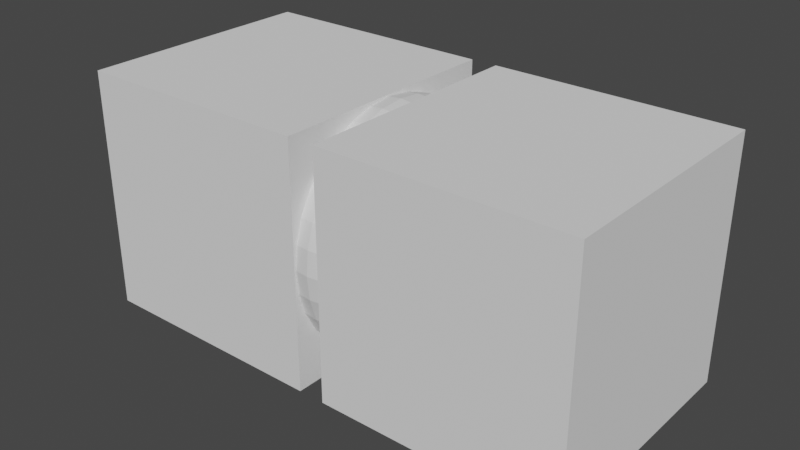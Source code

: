 # Source: Tornade.blend  (saved by Blender 3.0.42; exported with 4.5.12 LTS)
import bpy
from mathutils import Matrix  # noqa: F401  (used for matrix-valued properties, if any)

bpy.ops.wm.read_factory_settings(use_empty=True)
scene = bpy.context.scene
scene.name = 'Scene'

# ---- collections
col_collection = bpy.data.collections.new('Collection'); scene.collection.children.link(col_collection)

# ---- world
world_world = bpy.data.worlds.new('World'); scene.world = world_world
world_world.use_nodes = True; world_world.node_tree.nodes.clear()
_N = world_world.node_tree.nodes; _L = world_world.node_tree.links
n0 = _N.new('ShaderNodeOutputWorld'); n0.name = 'World Output'; n0.location = (300, 300)
n1 = _N.new('ShaderNodeBackground'); n1.name = 'Background'; n1.location = (10, 300)
n1.inputs[0].default_value = (0.05088, 0.05088, 0.05088, 1.0)
_L.new(n1.outputs[0], n0.inputs[0])
n0.is_active_output = True
world_world.color = (0.05088, 0.05088, 0.05088)
world_world.use_sun_shadow = False
world_world.sun_shadow_jitter_overblur = 0.0

# ---- meshes
me_sphere = bpy.data.meshes.new('Sphere')
me_sphere.from_pydata([(-5.224e-08, 0.9808, -0.1951), (-6.044e-08, 0.9239, -0.3827), (-6.8e-08, 0.8315, -0.5556), (-7.462e-08, 0.7071, -0.7071), (-8.006e-08, 0.5556, -0.8315), (-8.41e-08, 0.3827, -0.9239), (-8.658e-08, 0.1951, -0.9808), (-8.742e-08, -1.656e-07, -1.0), (-8.658e-08, -0.1951, -0.9808), (-8.41e-08, -0.3827, -0.9239), (-8.006e-08, -0.5556, -0.8315), (-7.462e-08, -0.7071, -0.7071), (-6.8e-08, -0.8315, -0.5556), (-6.044e-08, -0.9239, -0.3827), (-5.224e-08, -0.9808, -0.1951), (-4.371e-08, -1.0, 2.661e-07), (-3.518e-08, -0.9808, 0.1951), (-2.698e-08, -0.9239, 0.3827), (-1.943e-08, -0.8315, 0.5556), (-1.28e-08, -0.7071, 0.7071), (-7.367e-09, -0.5556, 0.8315), (-3.327e-09, -0.3827, 0.9239), (-8.399e-10, -0.1951, 0.9808), (-4.263e-14, 3.858e-07, 1.0), (-8.399e-10, 0.1951, 0.9808), (-3.327e-09, 0.3827, 0.9239), (-7.367e-09, 0.5556, 0.8315), (-1.28e-08, 0.7071, 0.7071), (-1.943e-08, 0.8315, 0.5556), (-2.698e-08, 0.9239, 0.3827), (-3.518e-08, 0.9808, 0.1951), (-4.371e-08, 1.0, -5.386e-07), (0.1016, 0.99, -2.626e-07), (0.1016, -0.9146, 0.3789), (0.1016, 0.971, -0.1931), (0.1016, -0.7, 0.7), (0.1016, -0.8232, 0.55), (0.1016, 0.9146, -0.3789), (0.1016, -0.55, 0.8232), (0.1016, 0.8232, -0.55), (0.1016, -0.3789, 0.9146), (0.1016, 0.7, -0.7), (0.1016, -0.1931, 0.971), (0.1016, 0.55, -0.8232), (0.1016, 2.228e-07, 0.99), (0.1016, 0.3789, -0.9146), (0.1016, 0.1931, 0.971), (0.1016, 0.1931, -0.971), (0.1016, -1.268e-07, -0.99), (0.1016, 0.3789, 0.9146), (0.1016, -0.1931, -0.971), (0.1016, 0.55, 0.8231), (0.1016, 0.7, 0.7), (0.1016, -0.3789, -0.9146), (0.1016, 0.8232, 0.55), (0.1016, -0.55, -0.8232), (0.1016, 0.9146, 0.3789), (0.1016, -0.7, -0.7), (0.1016, 0.971, 0.1931), (0.1016, -0.8232, -0.55), (0.1016, -0.9146, -0.3789), (0.1016, -0.971, -0.1931), (0.1016, -0.99, 1.608e-07), (0.1016, -0.971, 0.1931), (-0.1177, 0.9884, -3.447e-07), (-0.1177, -0.8218, 0.5491), (-0.1177, 0.9694, -0.1928), (-0.1177, -0.6989, 0.6989), (-0.1177, 0.9132, -0.3782), (-0.1177, -0.5491, 0.8218), (-0.1177, 0.8218, -0.5491), (-0.1177, -0.3782, 0.9132), (-0.1177, -0.1928, 0.9694), (-0.1177, 0.6989, -0.6989), (-0.1177, 0.5491, -0.8218), (-0.1177, 1.97e-07, 0.9884), (-0.1177, 0.3782, -0.9132), (-0.1177, 0.1928, 0.9694), (-0.1177, 0.1928, -0.9694), (-0.1177, 0.3782, 0.9132), (-0.1177, -1.207e-07, -0.9884), (-0.1177, -0.1928, -0.9694), (-0.1177, 0.5491, 0.8218), (-0.1177, -0.3782, -0.9132), (-0.1177, 0.6989, 0.6989), (-0.1177, 0.8218, 0.5491), (-0.1177, -0.5491, -0.8218), (-0.1177, 0.9132, 0.3782), (-0.1177, -0.6989, -0.6989), (-0.1177, 0.9694, 0.1928), (-0.1177, -0.8218, -0.5491), (-0.1177, -0.9132, -0.3782), (-0.1177, -0.9694, -0.1928), (-0.1177, -0.9884, 1.544e-07), (-0.1177, -0.9694, 0.1928), (-0.1177, -0.9132, 0.3782)], [], [(0, 31, 32, 34), (31, 0, 66, 64), (1, 0, 34, 37), (0, 1, 68, 66), (2, 1, 37, 39), (1, 2, 70, 68), (3, 2, 39, 41), (2, 3, 73, 70), (4, 3, 41, 43), (3, 4, 74, 73), (5, 4, 43, 45), (4, 5, 76, 74), (6, 5, 45, 47), (5, 6, 78, 76), (48, 7, 6, 47), (6, 7, 80, 78), (50, 8, 7, 48), (7, 8, 81, 80), (53, 9, 8, 50), (8, 9, 83, 81), (55, 10, 9, 53), (9, 10, 86, 83), (10, 11, 88, 86), (11, 10, 55, 57), (12, 11, 57, 59), (11, 12, 90, 88), (13, 12, 59, 60), (12, 13, 91, 90), (14, 13, 60, 61), (13, 14, 92, 91), (62, 15, 14, 61), (14, 15, 93, 92), (63, 16, 15, 62), (15, 16, 94, 93), (33, 17, 16, 63), (16, 17, 95, 94), (36, 18, 17, 33), (17, 18, 65, 95), (35, 19, 18, 36), (18, 19, 67, 65), (38, 20, 19, 35), (67, 19, 20, 69), (40, 21, 20, 38), (69, 20, 21, 71), (71, 21, 22, 72), (22, 21, 40, 42), (23, 22, 42, 44), (72, 22, 23, 75), (23, 24, 77, 75), (24, 23, 44, 46), (25, 24, 46, 49), (24, 25, 79, 77), (26, 25, 49, 51), (25, 26, 82, 79), (52, 27, 26, 51), (26, 27, 84, 82), (54, 28, 27, 52), (84, 27, 28, 85), (56, 29, 28, 54), (85, 28, 29, 87), (30, 29, 56, 58), (87, 29, 30, 89), (31, 30, 58, 32), (89, 30, 31, 64)])
_uv = me_sphere.uv_layers.new(name='UVMap')
_uv.uv.foreach_set('vector', [0.5017, 0.2811, 0.5018, 0.2499, 0.7719, 0.2499, 0.7718, 0.2811, 0.5018, 0.2499, 0.5017, 0.2811, 0.1888, 0.2811, 0.1889, 0.2498, 0.5016, 0.3124, 0.5017, 0.2811, 0.7718, 0.2811, 0.7717, 0.3124, 0.5017, 0.2811, 0.5016, 0.3124, 0.1888, 0.3123, 0.1888, 0.2811, 0.5015, 0.3436, 0.5016, 0.3124, 0.7717, 0.3124, 0.7716, 0.3436, 0.5016, 0.3124, 0.5015, 0.3436, 0.1887, 0.3436, 0.1888, 0.3123, 0.5015, 0.3749, 0.5015, 0.3436, 0.7716, 0.3436, 0.7716, 0.3749, 0.5015, 0.3436, 0.5015, 0.3749, 0.1886, 0.3748, 0.1887, 0.3436, 0.5014, 0.4061, 0.5015, 0.3749, 0.7716, 0.3749, 0.7715, 0.4061, 0.5015, 0.3749, 0.5014, 0.4061, 0.1885, 0.4061, 0.1886, 0.3748, 0.5013, 0.4374, 0.5014, 0.4061, 0.7715, 0.4061, 0.7714, 0.4374, 0.5014, 0.4061, 0.5013, 0.4374, 0.1885, 0.4373, 0.1885, 0.4061, 0.5012, 0.4686, 0.5013, 0.4374, 0.7714, 0.4374, 0.7713, 0.4686, 0.5013, 0.4374, 0.5012, 0.4686, 0.1884, 0.4686, 0.1885, 0.4373, 0.7713, 0.4999, 0.5012, 0.4999, 0.5012, 0.4686, 0.7713, 0.4686, 0.5012, 0.4686, 0.5012, 0.4999, 0.1883, 0.4998, 0.1884, 0.4686, 0.7712, 0.5311, 0.5011, 0.5311, 0.5012, 0.4999, 0.7713, 0.4999, 0.5012, 0.4999, 0.5011, 0.5311, 0.1882, 0.5311, 0.1883, 0.4998, 0.7711, 0.5624, 0.501, 0.5624, 0.5011, 0.5311, 0.7712, 0.5311, 0.5011, 0.5311, 0.501, 0.5624, 0.1882, 0.5623, 0.1882, 0.5311, 0.771, 0.5936, 0.5009, 0.5936, 0.501, 0.5624, 0.7711, 0.5624, 0.501, 0.5624, 0.5009, 0.5936, 0.1881, 0.5936, 0.1882, 0.5623, 0.5009, 0.5936, 0.5009, 0.6249, 0.188, 0.6248, 0.1881, 0.5936, 0.5009, 0.6249, 0.5009, 0.5936, 0.771, 0.5936, 0.771, 0.6249, 0.5008, 0.6561, 0.5009, 0.6249, 0.771, 0.6249, 0.7709, 0.6561, 0.5009, 0.6249, 0.5008, 0.6561, 0.1879, 0.6561, 0.188, 0.6248, 0.5007, 0.6874, 0.5008, 0.6561, 0.7709, 0.6561, 0.7708, 0.6874, 0.5008, 0.6561, 0.5007, 0.6874, 0.1879, 0.6873, 0.1879, 0.6561, 0.5006, 0.7186, 0.5007, 0.6874, 0.7708, 0.6874, 0.7707, 0.7186, 0.5007, 0.6874, 0.5006, 0.7186, 0.1878, 0.7186, 0.1879, 0.6873, 0.7707, 0.7499, 0.5006, 0.7499, 0.5006, 0.7186, 0.7707, 0.7186, 0.5006, 0.7186, 0.5006, 0.7499, 0.1877, 0.7498, 0.1878, 0.7186, 0.7706, 0.7811, 0.5005, 0.7811, 0.5006, 0.7499, 0.7707, 0.7499, 0.5006, 0.7499, 0.5005, 0.7811, 0.1876, 0.7811, 0.1877, 0.7498, 0.7705, 0.8124, 0.5004, 0.8124, 0.5005, 0.7811, 0.7706, 0.7811, 0.5005, 0.7811, 0.5004, 0.8124, 0.1876, 0.8123, 0.1876, 0.7811, 0.7704, 0.8436, 0.5003, 0.8436, 0.5004, 0.8124, 0.7705, 0.8124, 0.5004, 0.8124, 0.5003, 0.8436, 0.1875, 0.8436, 0.1876, 0.8123, 0.7704, 0.8749, 0.5003, 0.8749, 0.5003, 0.8436, 0.7704, 0.8436, 0.5003, 0.8436, 0.5003, 0.8749, 0.1874, 0.8748, 0.1875, 0.8436, 0.7703, 0.9061, 0.5002, 0.9061, 0.5003, 0.8749, 0.7704, 0.8749, 0.1874, 0.8748, 0.5003, 0.8749, 0.5002, 0.9061, 0.1873, 0.9061, 0.7702, 0.9374, 0.5001, 0.9374, 0.5002, 0.9061, 0.7703, 0.9061, 0.1873, 0.9061, 0.5002, 0.9061, 0.5001, 0.9374, 0.1873, 0.9373, 0.1873, 0.9373, 0.5001, 0.9374, 0.5, 0.9686, 0.1872, 0.9686, 0.5, 0.9686, 0.5001, 0.9374, 0.7702, 0.9374, 0.7701, 0.9686, 0.4999, 0.9999, 0.5, 0.9686, 0.7701, 0.9686, 0.7701, 0.9999, 0.1872, 0.9686, 0.5, 0.9686, 0.4999, 0.9999, 0.1871, 0.9998, 0.5024, -0.0001399, 0.5023, 0.03111, 0.1895, 0.0311, 0.1895, -0.0001509, 0.5023, 0.03111, 0.5024, -0.0001399, 0.7725, -0.0001304, 0.7724, 0.03112, 0.5022, 0.06236, 0.5023, 0.03111, 0.7724, 0.03112, 0.7723, 0.06237, 0.5023, 0.03111, 0.5022, 0.06236, 0.1894, 0.06235, 0.1895, 0.0311, 0.5021, 0.09361, 0.5022, 0.06236, 0.7723, 0.06237, 0.7723, 0.09362, 0.5022, 0.06236, 0.5021, 0.09361, 0.1893, 0.0936, 0.1894, 0.06235, 0.7722, 0.1249, 0.5021, 0.1249, 0.5021, 0.09361, 0.7723, 0.09362, 0.5021, 0.09361, 0.5021, 0.1249, 0.1892, 0.1248, 0.1893, 0.0936, 0.7721, 0.1561, 0.502, 0.1561, 0.5021, 0.1249, 0.7722, 0.1249, 0.1892, 0.1248, 0.5021, 0.1249, 0.502, 0.1561, 0.1892, 0.1561, 0.772, 0.1874, 0.5019, 0.1874, 0.502, 0.1561, 0.7721, 0.1561, 0.1892, 0.1561, 0.502, 0.1561, 0.5019, 0.1874, 0.1891, 0.1873, 0.5018, 0.2186, 0.5019, 0.1874, 0.772, 0.1874, 0.772, 0.2186, 0.1891, 0.1873, 0.5019, 0.1874, 0.5018, 0.2186, 0.189, 0.2186, 0.5018, 0.2499, 0.5018, 0.2186, 0.772, 0.2186, 0.7719, 0.2499, 0.189, 0.2186, 0.5018, 0.2186, 0.5018, 0.2499, 0.1889, 0.2498])
me_sphere.use_remesh_fix_poles = True
me_sphere.use_remesh_preserve_attributes = False
me_sphere.update()
me_cube_001 = bpy.data.meshes.new('Cube.001')
me_cube_001.from_pydata([(-1.0, -1.0, -1.0), (-1.0, -1.0, 1.0), (-1.0, 1.0, -1.0), (-1.0, 1.0, 1.0), (1.0, -1.0, -1.0), (1.0, -1.0, 1.0), (1.0, 1.0, -1.0), (1.0, 1.0, 1.0)], [], [(0, 1, 3, 2), (2, 3, 7, 6), (6, 7, 5, 4), (4, 5, 1, 0), (2, 6, 4, 0), (7, 3, 1, 5)])
_uv = me_cube_001.uv_layers.new(name='UVMap')
_uv.uv.foreach_set('vector', [0.375, 0.0, 0.625, 0.0, 0.625, 0.25, 0.375, 0.25, 0.375, 0.25, 0.625, 0.25, 0.625, 0.5, 0.375, 0.5, 0.375, 0.5, 0.625, 0.5, 0.625, 0.75, 0.375, 0.75, 0.375, 0.75, 0.625, 0.75, 0.625, 1.0, 0.375, 1.0, 0.125, 0.5, 0.375, 0.5, 0.375, 0.75, 0.125, 0.75, 0.625, 0.5, 0.875, 0.5, 0.875, 0.75, 0.625, 0.75])
me_cube_001.use_remesh_fix_poles = True
me_cube_001.use_remesh_preserve_attributes = False
me_cube_001.update()
me_cube_002 = bpy.data.meshes.new('Cube.002')
me_cube_002.from_pydata([(-1.0, -1.0, -1.0), (-1.0, -1.0, 1.0), (-1.0, 1.0, -1.0), (-1.0, 1.0, 1.0), (1.0, -1.0, -1.0), (1.0, -1.0, 1.0), (1.0, 1.0, -1.0), (1.0, 1.0, 1.0)], [], [(0, 1, 3, 2), (2, 3, 7, 6), (6, 7, 5, 4), (4, 5, 1, 0), (2, 6, 4, 0), (7, 3, 1, 5)])
_uv = me_cube_002.uv_layers.new(name='UVMap')
_uv.uv.foreach_set('vector', [0.375, 0.0, 0.625, 0.0, 0.625, 0.25, 0.375, 0.25, 0.375, 0.25, 0.625, 0.25, 0.625, 0.5, 0.375, 0.5, 0.375, 0.5, 0.625, 0.5, 0.625, 0.75, 0.375, 0.75, 0.375, 0.75, 0.625, 0.75, 0.625, 1.0, 0.375, 1.0, 0.125, 0.5, 0.375, 0.5, 0.375, 0.75, 0.125, 0.75, 0.625, 0.5, 0.875, 0.5, 0.875, 0.75, 0.625, 0.75])
me_cube_002.use_remesh_fix_poles = True
me_cube_002.use_remesh_preserve_attributes = False
me_cube_002.update()
me_cone = bpy.data.meshes.new('Cone')
me_cone.from_pydata([(-0.4912, 0.7313, -0.1455), (-0.4912, 0.7456, 2.147e-08), (-0.4912, 0.6888, -0.2853), (-0.4912, 0.6199, -0.4142), (-0.4912, 0.5272, -0.5272), (-0.4912, 0.4142, -0.6199), (-0.4912, 0.2853, -0.6888), (-0.4912, 0.1455, -0.7313), (-0.4912, -3.259e-08, -0.7456), (-0.4912, -0.1455, -0.7313), (-0.4912, -0.2853, -0.6888), (-0.4912, -0.4142, -0.6199), (-0.4912, -0.5272, -0.5272), (-0.4912, -0.6199, -0.4142), (-0.4912, -0.6888, -0.2853), (-0.4912, -0.7313, -0.1455), (-0.4912, -0.7456, 8.665e-08), (-0.4912, -0.7313, 0.1455), (-0.4912, -0.6888, 0.2853), (-0.4912, -0.6199, 0.4142), (-0.4912, -0.5272, 0.5272), (-0.4912, -0.4142, 0.6199), (-0.4912, -0.2853, 0.6888), (-0.4912, -0.1455, 0.7313), (-0.4912, 8.891e-09, 0.7456), (-0.4912, 0.1455, 0.7313), (-0.4912, 0.2853, 0.6888), (-0.4912, 0.4142, 0.6199), (-0.4912, 0.5272, 0.5272), (-0.4912, 0.6199, 0.4142), (-0.4912, 0.6888, 0.2853), (-0.4912, 0.7313, 0.1455), (-0.4912, 0.5272, 0.5272), (-0.8067, 0.9033, 3.526e-08), (-0.8067, -0.6387, 0.6387), (-0.8067, 0.886, -0.1762), (-0.8067, -0.5019, 0.7511), (-0.8067, 0.8346, -0.3457), (-0.8067, 0.7511, -0.5019), (-0.8067, -0.3457, 0.8346), (-0.8067, 0.6387, -0.6387), (-0.8067, -0.1762, 0.886), (-0.8067, 1.077e-08, 0.9033), (-0.8067, 0.5019, -0.7511), (-0.8067, 0.1762, 0.886), (-0.8067, 0.3457, -0.8346), (-0.8067, 0.3457, 0.8346), (-0.8067, 0.1762, -0.886), (-0.8067, -3.949e-08, -0.9033), (-0.8067, 0.5019, 0.7511), (-0.8067, 0.6387, 0.6387), (-0.8067, -0.1762, -0.886), (-0.8067, 0.7511, 0.5019), (-0.8067, 0.7159, 0.5448), (-0.8067, -0.3457, -0.8346), (-0.8067, 0.7159, 0.5448), (-0.8067, -0.5019, -0.7511), (-0.8067, 0.8346, 0.3457), (-0.8067, -0.6387, -0.6387), (-0.8067, 0.886, 0.1762), (-0.8067, -0.7511, -0.5019), (-0.8067, -0.8346, -0.3457), (-0.8067, -0.886, -0.1762), (-0.8067, -0.9033, 1.142e-07), (-0.8067, -0.886, 0.1762), (-0.8067, -0.8346, 0.3457), (-0.8067, -0.7511, 0.5019)], [], [(33, 1, 0, 35), (0, 2, 37, 35), (2, 3, 38, 37), (3, 4, 40, 38), (4, 5, 43, 40), (43, 5, 6, 45), (45, 6, 7, 47), (47, 7, 8, 48), (48, 8, 9, 51), (51, 9, 10, 54), (54, 10, 11, 56), (56, 11, 12, 58), (12, 13, 60, 58), (60, 13, 14, 61), (61, 14, 15, 62), (62, 15, 16, 63), (63, 16, 17, 64), (64, 17, 18, 65), (65, 18, 19, 66), (66, 19, 20, 34), (34, 20, 21, 36), (36, 21, 22, 39), (39, 22, 23, 41), (41, 23, 24, 42), (24, 25, 44, 42), (25, 26, 46, 44), (26, 27, 49, 46), (27, 28, 50, 49), (55, 50, 28, 32, 29, 52, 53), (52, 29, 30, 57), (57, 30, 31, 59), (59, 31, 1, 33)])
_uv = me_cone.uv_layers.new(name='UVMap')
_uv.uv.foreach_set('vector', [0.25, 0.4668, 0.25, 0.4289, 0.2849, 0.4255, 0.2923, 0.4626, 0.2849, 0.4255, 0.3185, 0.4153, 0.333, 0.4503, 0.2923, 0.4626, 0.3185, 0.4153, 0.3494, 0.3988, 0.3704, 0.4303, 0.333, 0.4503, 0.3494, 0.3988, 0.3765, 0.3765, 0.4033, 0.4033, 0.3704, 0.4303, 0.3765, 0.3765, 0.3988, 0.3494, 0.4303, 0.3704, 0.4033, 0.4033, 0.4303, 0.3704, 0.3988, 0.3494, 0.4153, 0.3185, 0.4503, 0.333, 0.4503, 0.333, 0.4153, 0.3185, 0.4255, 0.2849, 0.4626, 0.2923, 0.4626, 0.2923, 0.4255, 0.2849, 0.4289, 0.25, 0.4668, 0.25, 0.4668, 0.25, 0.4289, 0.25, 0.4255, 0.2151, 0.4626, 0.2077, 0.4626, 0.2077, 0.4255, 0.2151, 0.4153, 0.1815, 0.4503, 0.167, 0.4503, 0.167, 0.4153, 0.1815, 0.3988, 0.1506, 0.4303, 0.1296, 0.4303, 0.1296, 0.3988, 0.1506, 0.3765, 0.1235, 0.4033, 0.0967, 0.3765, 0.1235, 0.3494, 0.1012, 0.3704, 0.06974, 0.4033, 0.0967, 0.3704, 0.06974, 0.3494, 0.1012, 0.3185, 0.08468, 0.333, 0.0497, 0.333, 0.0497, 0.3185, 0.08468, 0.2849, 0.0745, 0.2923, 0.03737, 0.2923, 0.03737, 0.2849, 0.0745, 0.25, 0.07106, 0.25, 0.0332, 0.25, 0.0332, 0.25, 0.07106, 0.2151, 0.0745, 0.2077, 0.03737, 0.2077, 0.03737, 0.2151, 0.0745, 0.1815, 0.08468, 0.167, 0.0497, 0.167, 0.0497, 0.1815, 0.08468, 0.1506, 0.1012, 0.1296, 0.06974, 0.1296, 0.06974, 0.1506, 0.1012, 0.1235, 0.1235, 0.0967, 0.0967, 0.0967, 0.0967, 0.1235, 0.1235, 0.1012, 0.1506, 0.06974, 0.1296, 0.06974, 0.1296, 0.1012, 0.1506, 0.08468, 0.1815, 0.0497, 0.167, 0.0497, 0.167, 0.08468, 0.1815, 0.0745, 0.2151, 0.03737, 0.2077, 0.03737, 0.2077, 0.0745, 0.2151, 0.07106, 0.25, 0.0332, 0.25, 0.07106, 0.25, 0.0745, 0.2849, 0.03737, 0.2923, 0.0332, 0.25, 0.0745, 0.2849, 0.08468, 0.3185, 0.0497, 0.333, 0.03737, 0.2923, 0.08468, 0.3185, 0.1012, 0.3494, 0.06974, 0.3704, 0.0497, 0.333, 0.1012, 0.3494, 0.1235, 0.3765, 0.0967, 0.4033, 0.06974, 0.3704, 0.1192, 0.4218, 0.0967, 0.4033, 0.1235, 0.3765, 0.1235, 0.3765, 0.1506, 0.3988, 0.1296, 0.4303, 0.1192, 0.4218, 0.1296, 0.4303, 0.1506, 0.3988, 0.1815, 0.4153, 0.167, 0.4503, 0.167, 0.4503, 0.1815, 0.4153, 0.2151, 0.4255, 0.2077, 0.4626, 0.2077, 0.4626, 0.2151, 0.4255, 0.25, 0.4289, 0.25, 0.4668])
me_cone.use_remesh_fix_poles = True
me_cone.use_remesh_preserve_attributes = False
me_cone.update()

# ---- objects
ob_sphere = bpy.data.objects.new('Sphere', me_sphere)
ob_cube = bpy.data.objects.new('Cube', me_cube_001)
ob_cube_001 = bpy.data.objects.new('Cube.001', me_cube_002)
ob_cone = bpy.data.objects.new('Cone', me_cone)

# ---- transforms, parenting, visibility, modifiers, constraints
ob_sphere.location = (0.0, 0.0, 0.0)
ob_cube.location = (1.102, 0.0, 0.0)
ob_cube_001.location = (-1.118, 0.0, 0.0)
_m = ob_cube_001.modifiers.new('Boolean', 'BOOLEAN')
_m.object = ob_cone
ob_cone.location = (0.0, 0.0, 0.0)

# ---- collection membership
col_collection.objects.link(ob_sphere)
col_collection.objects.link(ob_cube)
col_collection.objects.link(ob_cube_001)
col_collection.objects.link(ob_cone)

# ---- scene / render settings (as saved in the file)
scene.frame_start = 1; scene.frame_end = 250; scene.frame_set(1)
scene.render.engine = 'BLENDER_EEVEE_NEXT'
scene.cycles.sampling_pattern = 'TABULATED_SOBOL'
scene.cycles.use_light_tree = False
scene.view_settings.view_transform = 'Filmic'
bpy.context.view_layer.update()

# ---- added for rendering (the .blend has no active camera and no usable light): camera, sun
cam_auto = bpy.data.cameras.new('AutoCamera')
cam_auto.lens = 50.0
cam_auto.sensor_width = 36.0
cam_auto.clip_end = 1000.0
ob_auto_camera = bpy.data.objects.new('AutoCamera', cam_auto)
scene.collection.objects.link(ob_auto_camera)
ob_auto_camera.location = (4.6917, -5.63969, 3.75979)
ob_auto_camera.rotation_euler = (1.09748, -7.21219e-08, 0.694738)
scene.camera = ob_auto_camera
light_auto_sun = bpy.data.lights.new('AutoSun', 'SUN')
light_auto_sun.energy = 3.0
light_auto_sun.angle = 0.0523599
ob_auto_sun = bpy.data.objects.new('AutoSun', light_auto_sun)
scene.collection.objects.link(ob_auto_sun)
ob_auto_sun.rotation_euler = (0.872665, 0.174533, 0.523599)
bpy.context.view_layer.update()

